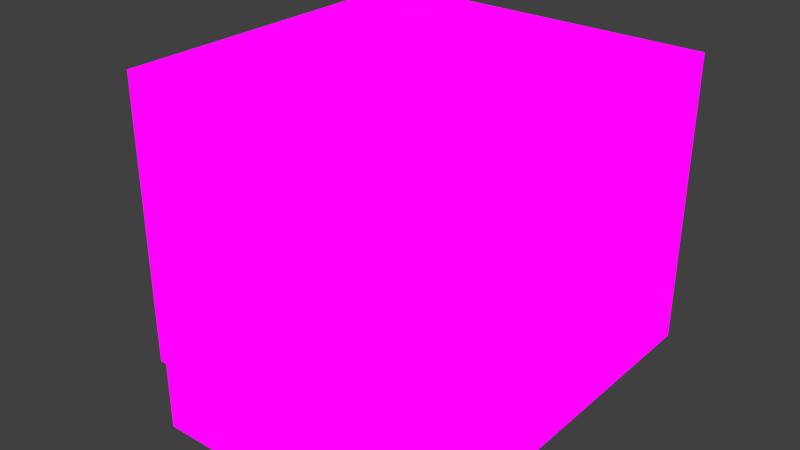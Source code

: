 # Source: lightpanel1.blend  (saved by Blender 3.1.7; exported with 4.5.12 LTS)
import bpy
from mathutils import Matrix  # noqa: F401  (used for matrix-valued properties, if any)

bpy.ops.wm.read_factory_settings(use_empty=True)
scene = bpy.context.scene
scene.name = 'Scene'

# ---- images (referenced by path relative to the original .blend; pixels are not part of the script)
import os
ASSET_DIR = os.environ.get("B2B_ASSET_DIR", "")  # directory of the original .blend (textures are referenced by path, not embedded)
HERE = os.path.dirname(os.path.abspath(__file__))  # packed textures are extracted next to this script under _unpacked/

def load_image(name, relpath, width, height, colorspace="sRGB"):
    """Load a texture the original file referenced (path relative to the .blend, or extracted next to this script)."""
    p = next((c for c in (os.path.join(HERE, relpath), os.path.join(ASSET_DIR, relpath)) if relpath and os.path.exists(c)), "")
    if p:
        img = bpy.data.images.load(p, check_existing=True)
        img.name = name
    else:  # same state as the original file: an image datablock whose file is absent (Cycles renders it pink)
        img = bpy.data.images.new(name, width, height)
        img.source = "FILE"
        img.filepath = "//" + (relpath or name)
    img.colorspace_settings.name = colorspace
    return img
img_bus_xcvr_png = load_image('bus_xcvr.png', 'bus_xcvr.png', 1024, 1024, 'sRGB')

# ---- materials (node trees are filled in below, after node groups)
mat_material = bpy.data.materials.new('Material')
mat_material.use_transparent_shadow = False

# ---- material node trees
mat_material.use_nodes = True; mat_material.node_tree.nodes.clear()
_N = mat_material.node_tree.nodes; _L = mat_material.node_tree.links
n0 = _N.new('ShaderNodeOutputMaterial'); n0.name = 'Material Output'; n0.location = (300, 300)
n1 = _N.new('ShaderNodeBackground'); n1.name = 'Background'; n1.location = (10, 300)
n2 = _N.new('ShaderNodeTexImage'); n2.name = 'Image Texture'; n2.location = (-280, 260)
n2.image = img_bus_xcvr_png
n2.interpolation = 'Closest'
_L.new(n1.outputs[0], n0.inputs[0])
_L.new(n2.outputs[0], n1.inputs[0])
n0.is_active_output = True

# ---- world
world_world = bpy.data.worlds.new('World'); scene.world = world_world
world_world.color = (0.05088, 0.05088, 0.05088)
world_world.use_sun_shadow = False
world_world.sun_shadow_jitter_overblur = 0.0
world_world.cycles.sampling_method = 'MANUAL'
world_world.cycles.sample_map_resolution = 256

# ---- meshes
me_panel = bpy.data.meshes.new('panel')
me_panel.from_pydata([(-1.0, -1.0, -3.998), (-1.0, 1.0, -3.998), (1.0, 1.0, -3.998), (1.0, -1.0, -3.998), (-1.0, -1.0, 1.0), (-1.0, 1.0, 1.0), (1.0, 1.0, 1.0), (1.0, -1.0, 1.0), (-1.0, -1.0, 1.0), (-1.0, -1.0, -3.998), (-0.5, -1.0, 1.0), (0.5, -1.0, -3.998), (0.5, -1.0, 1.0), (-0.5, -1.0, -3.998), (0.5, -1.0, -1.499), (-0.5, -1.0, -1.499), (-0.5, -1.0, -2.749), (0.5, -1.0, -2.749), (0.5, -1.0, -0.2496), (-0.5, -1.0, -0.2496), (-0.5, -1.333, 1.0), (0.5, -1.333, -3.998), (0.5, -1.333, 1.0), (-0.5, -1.333, -3.998)], [(0, 9), (4, 8), (8, 9), (16, 13), (16, 15), (17, 11), (17, 14), (18, 14), (18, 12), (19, 15), (19, 10)], [(5, 6, 2, 1), (23, 20, 10, 13), (12, 10, 20, 22), (11, 12, 22, 21), (6, 7, 3, 2), (0, 4, 5, 1), (4, 7, 6, 5), (7, 4, 0, 3), (21, 22, 20, 23)])
_uv = me_panel.uv_layers.new(name='UVMap')
_uv.uv.foreach_set('vector', [1.0, 0.8125, 0.8125, 0.8125, 0.8125, 0.6562, 1.0, 0.6562, 0.875, 0.5, 0.875, 0.6562, 0.8438, 0.6562, 0.8438, 0.5, 0.8438, 0.625, 0.9688, 0.625, 0.9688, 0.6562, 0.8438, 0.6562, 0.9688, 0.5, 0.9688, 0.6562, 0.9375, 0.6562, 0.9375, 0.5, 1.0, 0.8125, 0.8125, 0.8125, 0.8125, 0.6562, 1.0, 0.6562, 1.0, 0.6562, 1.0, 0.8125, 0.8125, 0.8125, 0.8125, 0.6562, 0.8125, 1.0, 0.8125, 0.8125, 1.0, 0.8125, 1.0, 1.0, 0.8125, 0.6562, 1.0, 0.6562, 1.0, 0.8125, 0.8125, 0.8125, 0.8438, 0.6562, 0.8438, 0.5, 0.9688, 0.5, 0.9688, 0.6562])
me_panel.materials.append(mat_material)
me_panel.use_remesh_preserve_volume = False
me_panel.use_remesh_preserve_attributes = False
me_panel.use_mirror_vertex_groups = False
me_panel.update()

# ---- objects
ob_panel = bpy.data.objects.new('panel', me_panel)

# ---- transforms, parenting, visibility, modifiers, constraints
ob_panel.location = (0.0, 1.602e-07, 0.25)
ob_panel.scale = (0.1875, 0.1875, 0.0625)
ob_panel.lineart.crease_threshold = 0.0

# ---- collection membership
scene.collection.objects.link(ob_panel)

# ---- scene / render settings (as saved in the file)
scene.frame_start = 1; scene.frame_end = 250; scene.frame_set(1)
scene.render.engine = 'BLENDER_EEVEE_NEXT'
scene.render.image_settings.color_mode = 'RGB'
scene.render.image_settings.compression = 90
scene.render.resolution_percentage = 50
scene.render.dither_intensity = 0.0
scene.cycles.use_denoising = False
scene.cycles.samples = 10
scene.cycles.sampling_pattern = 'TABULATED_SOBOL'
scene.cycles.light_sampling_threshold = 0.0
scene.cycles.use_adaptive_sampling = False
scene.cycles.use_light_tree = False
scene.cycles.blur_glossy = 0.0
scene.cycles.volume_bounces = 1
scene.cycles.pixel_filter_type = 'GAUSSIAN'
scene.cycles.sample_clamp_indirect = 0.0
scene.view_settings.view_transform = 'Standard'
bpy.context.view_layer.update()

# ---- added for rendering (the .blend has no active camera and no usable light): camera, sun
cam_auto = bpy.data.cameras.new('AutoCamera')
cam_auto.lens = 50.0
cam_auto.sensor_width = 36.0
cam_auto.clip_end = 1000.0
ob_auto_camera = bpy.data.objects.new('AutoCamera', cam_auto)
scene.collection.objects.link(ob_auto_camera)
ob_auto_camera.location = (0.606446, -0.758985, 0.641457)
ob_auto_camera.rotation_euler = (1.09748, -7.21219e-08, 0.694738)
scene.camera = ob_auto_camera
light_auto_sun = bpy.data.lights.new('AutoSun', 'SUN')
light_auto_sun.energy = 3.0
light_auto_sun.angle = 0.0523599
ob_auto_sun = bpy.data.objects.new('AutoSun', light_auto_sun)
scene.collection.objects.link(ob_auto_sun)
ob_auto_sun.rotation_euler = (0.872665, 0.174533, 0.523599)
bpy.context.view_layer.update()
